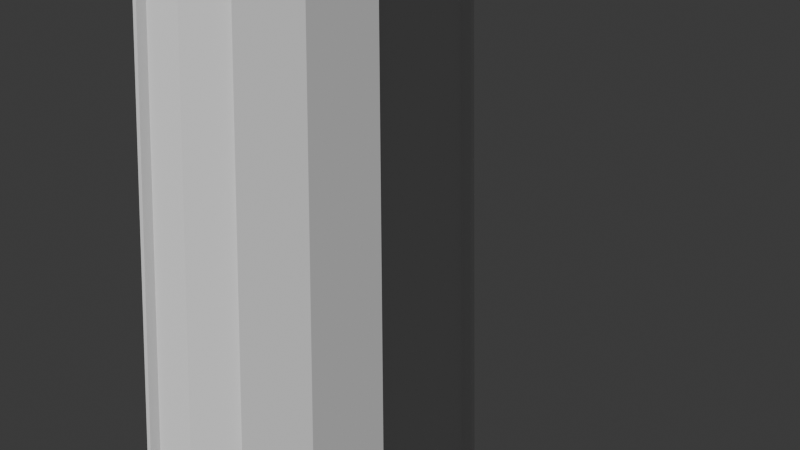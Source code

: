 # Source: big_pipe_main_menu.blend  (saved by Blender 4.1.24; exported with 4.5.12 LTS)
import bpy
from mathutils import Matrix  # noqa: F401  (used for matrix-valued properties, if any)

bpy.ops.wm.read_factory_settings(use_empty=True)
scene = bpy.context.scene
scene.name = 'Scene'

# ---- collections
col_collection = bpy.data.collections.new('Collection'); scene.collection.children.link(col_collection)

# ---- world
world_world = bpy.data.worlds.new('World'); scene.world = world_world
world_world.use_nodes = True; world_world.node_tree.nodes.clear()
_N = world_world.node_tree.nodes; _L = world_world.node_tree.links
n0 = _N.new('ShaderNodeOutputWorld'); n0.name = 'World Output'; n0.location = (300, 300)
n1 = _N.new('ShaderNodeBackground'); n1.name = 'Background'; n1.location = (10, 300)
n1.inputs[0].default_value = (0.05088, 0.05088, 0.05088, 1.0)
_L.new(n1.outputs[0], n0.inputs[0])
n0.is_active_output = True
world_world.color = (0.05088, 0.05088, 0.05088)
world_world.use_sun_shadow = False
world_world.sun_shadow_jitter_overblur = 0.0

# ---- cameras
cam_camera = bpy.data.cameras.new('Camera')

# ---- meshes
me_cylinder = bpy.data.meshes.new('Cylinder')
me_cylinder.from_pydata([(0.3827, 0.9239, -7.276e-12), (0.7071, 0.7071, -7.276e-12), (0.9239, 0.3827, -7.276e-12), (0.9239, -0.3827, -7.276e-12), (0.7071, -0.7071, -7.276e-12), (0.3827, -0.9239, -7.276e-12), (-0.3827, -0.9239, -7.276e-12), (-0.7071, -0.7071, -7.276e-12), (-0.9239, -0.3827, -7.276e-12), (-0.9239, 0.3827, -7.276e-12), (-0.7071, 0.7071, -7.276e-12), (-0.3827, 0.9239, -7.276e-12), (0.0, 1.0, 0.9651), (0.3827, 0.9239, 0.9651), (0.7071, 0.7071, 0.9651), (0.9239, 0.3827, 0.9651), (1.0, 0.0, 0.9651), (0.9239, -0.3827, 0.9651), (0.7071, -0.7071, 0.9651), (0.3827, -0.9239, 0.9651), (0.0, -1.0, 0.9651), (-0.3827, -0.9239, 0.9651), (-0.7071, -0.7071, 0.9651), (-0.9239, -0.3827, 0.9651), (-1.0, 0.0, 0.9651), (-0.9239, 0.3827, 0.9651), (-0.7071, 0.7071, 0.9651), (-0.3827, 0.9239, 0.9651), (0.6564, 1.322, 0.9841), (-0.1146, 1.479, 0.9843), (-0.1104, 1.324, 0.9731), (0.9574, 1.121, 0.9841), (1.391, 0.4663, 0.9839), (1.462, 0.1123, 0.9839), (0.4556, -1.393, 0.9839), (0.1016, -1.464, 0.9839), (-0.6694, -1.314, 0.9841), (-0.9704, -1.112, 0.9841), (-1.41, -0.46, 0.9843), (-1.481, -0.1036, 0.9843), (-1.329, 0.6689, 0.9844), (-1.126, 0.9714, 0.9844), (-0.471, 1.408, 0.9843), (0.6043, 1.184, 0.9733), (0.8578, 1.015, 0.9733), (1.265, 0.4096, 0.9735), (1.324, 0.1097, 0.9735), (1.183, -0.6061, 0.9756), (1.013, -0.8607, 0.9756), (0.4055, -1.266, 0.9735), (0.1055, -1.325, 0.9735), (-0.6092, -1.181, 0.9733), (-0.8627, -1.011, 0.9733), (-1.266, -0.4047, 0.9731), (-1.325, -0.1064, 0.9731), (-1.182, 0.6072, 0.973), (-1.013, 0.8599, 0.973), (-0.4088, 1.265, 0.9731), (0.3599, 0.9, 1.042), (-0.01013, 0.9736, 1.042), (-0.01013, -0.9601, 1.042), (-0.01013, -1.596, 1.044), (0.6735, 0.6904, 1.042), (0.8831, 0.3768, 1.042), (0.9567, 0.006767, 1.042), (0.8831, -0.3632, 1.042), (0.6735, -0.6769, 1.042), (0.3599, -0.8865, 1.042), (-0.3801, -0.8865, 1.042), (-0.6938, -0.6769, 1.042), (-0.9034, -0.3632, 1.042), (-0.977, 0.006767, 1.042), (-0.9034, 0.3768, 1.042), (-0.6938, 0.6904, 1.042), (-0.3801, 0.9, 1.042), (0.6032, -1.474, 1.044), (1.123, -1.126, 1.044), (1.47, -0.6065, 1.044), (1.592, 0.006767, 1.044), (1.123, 1.14, 1.044), (1.47, 0.62, 1.044), (-0.6234, 1.487, 1.044), (-0.01013, 1.609, 1.044), (0.6032, 1.487, 1.044), (-0.6234, -1.474, 1.044), (-1.143, -1.126, 1.044), (-1.491, -0.6065, 1.044), (-1.613, 0.006767, 1.044), (-1.491, 0.62, 1.044), (-1.143, 1.14, 1.044), (1.592, 0.006767, 0.999), (1.308, -0.6569, 0.9885), (1.107, -0.9566, 0.9885), (0.6032, -1.474, 0.999), (0.3939, 0.9803, 0.9651), (0.3939, 0.9803, 0.0), (0.9803, 0.3939, 0.9651), (0.9803, 0.3939, 0.0), (1.058, 0.0, 0.9651), (1.058, 0.0, 0.0), (0.9803, -0.3939, 0.9651), (0.9803, -0.3939, 0.0), (0.3939, -0.9803, 0.9651), (0.3939, -0.9803, 0.0), (0.0, -1.058, 0.9651), (0.0, -1.058, 0.0), (-0.3939, -0.9803, 0.9651), (-0.3939, -0.9803, 0.0), (-0.9803, -0.3939, 0.9651), (-0.9803, -0.3939, 0.0), (-1.058, 0.0, 0.9651), (-1.058, 0.0, 0.0), (-0.9803, 0.3939, 0.9651), (-0.9803, 0.3939, 0.0), (-0.3939, 0.9803, 0.9651), (-0.3939, 0.9803, 0.0), (0.0, 1.058, 0.0), (0.0, 1.058, 0.9651), (0.8743, -0.8743, 0.9651), (1.123, -1.126, 0.999), (0.0, 1.236, 0.9651), (-0.01013, 1.609, 0.9923), (1.123, 1.14, 0.9923), (0.6032, 1.487, 0.9923), (1.592, 0.006767, 0.9923), (1.47, 0.62, 0.9923), (-0.01013, -1.596, 0.9923), (0.6032, -1.474, 0.9923), (-1.143, -1.126, 0.9923), (-0.6234, -1.474, 0.9923), (-1.613, 0.006767, 0.9923), (-1.491, -0.6065, 0.9923), (-1.143, 1.14, 0.9923), (-1.491, 0.62, 0.9923), (-0.6234, 1.487, 0.9923), (0.4731, 1.142, 0.9651), (0.8743, 0.8743, 0.9651), (1.142, 0.4731, 0.9651), (1.236, 0.0, 0.9651), (0.4731, -1.142, 0.9651), (0.0, -1.236, 0.9651), (-0.4731, -1.142, 0.9651), (-0.8743, -0.8743, 0.9651), (-1.142, -0.4731, 0.9651), (-1.236, 0.0, 0.9651), (-1.142, 0.4731, 0.9651), (-0.8743, 0.8743, 0.9651), (-0.4731, 1.142, 0.9651), (1.142, -0.4731, 0.9651), (1.47, -0.6065, 0.999), (1.015, -0.8623, 0.9678), (1.029, -0.8629, 0.9598), (1.111, -0.9453, 0.9709), (1.11, -0.9582, 0.9807), (-0.1082, 1.323, 0.9655), (-0.1149, 1.328, 0.9571), (-0.1186, 1.464, 0.967), (-0.1124, 1.477, 0.9768), (0.9597, 1.12, 0.9765), (0.9482, 1.116, 0.9668), (0.6659, 1.305, 0.9668), (0.6586, 1.321, 0.9765), (1.464, 0.1108, 0.9762), (1.455, 0.1181, 0.9665), (1.389, 0.4497, 0.9665), (1.394, 0.4647, 0.9762), (0.1039, -1.465, 0.9762), (0.1162, -1.456, 0.9665), (0.4479, -1.39, 0.9665), (0.4579, -1.395, 0.9762), (-0.9682, -1.114, 0.9765), (-0.9506, -1.115, 0.9668), (-0.6683, -1.303, 0.9668), (-0.6671, -1.315, 0.9765), (-1.479, -0.1051, 0.9768), (-1.465, -0.1165, 0.967), (-1.398, -0.4507, 0.967), (-1.408, -0.4615, 0.9768), (-1.124, 0.9699, 0.9769), (-1.12, 0.9536, 0.9671), (-1.31, 0.6697, 0.9671), (-1.326, 0.6674, 0.9769), (-0.4529, 1.398, 0.967), (-0.4687, 1.406, 0.9768), (0.6206, 1.184, 0.9573), (0.6066, 1.183, 0.9656), (0.8601, 1.013, 0.9656), (0.8614, 1.024, 0.9573), (1.28, 0.4008, 0.9575), (1.267, 0.4081, 0.9657), (1.327, 0.1081, 0.9657), (1.337, 0.1158, 0.9575), (0.4046, -1.279, 0.9575), (0.4078, -1.267, 0.9657), (0.1078, -1.327, 0.9657), (0.1196, -1.336, 0.9575), (-0.6159, -1.188, 0.9573), (-0.6069, -1.182, 0.9656), (-0.8605, -1.013, 0.9656), (-0.8568, -1.027, 0.9573), (-1.271, -0.4022, 0.9571), (-1.263, -0.4063, 0.9655), (-1.323, -0.1079, 0.9655), (-1.328, -0.1189, 0.9571), (-1.181, 0.6154, 0.957), (-1.18, 0.6057, 0.9654), (-1.011, 0.8584, 0.9654), (-1.02, 0.8553, 0.957), (-0.3982, 1.272, 0.9571), (-0.4065, 1.263, 0.9655), (1.185, -0.6077, 0.9678), (1.191, -0.6209, 0.9598), (1.31, -0.6584, 0.9807), (1.298, -0.6645, 0.9709), (0.4199, 0.899, 0.3801), (0.6699, 0.732, 0.3801), (0.9239, 0.3827, 0.4249), (0.899, -0.4199, 0.3801), (0.732, -0.6699, 0.3801), (0.3827, -0.9239, 0.4249), (-0.3827, -0.9239, 0.4249), (-0.732, -0.6699, 0.3801), (-0.899, -0.4199, 0.3801), (-0.899, 0.4199, 0.3801), (-0.732, 0.6699, 0.3801), (-0.3827, 0.9239, 0.4249), (0.3939, 0.9803, 0.4249), (0.9803, 0.3939, 0.4249), (1.058, 0.0, 0.4249), (0.9803, -0.3939, 0.4249), (0.3939, -0.9803, 0.4249), (0.0, -1.058, 0.4249), (-0.3939, -0.9803, 0.4249), (-0.9803, -0.3939, 0.4249), (-1.058, 0.0, 0.4249), (-0.9803, 0.3939, 0.4249), (-0.3939, 0.9803, 0.4249), (0.0, 1.058, 0.4249), (0.4199, 0.899, 0.4175), (0.6699, 0.732, 0.4175), (0.9239, 0.3827, 0.3728), (0.899, -0.4199, 0.4175), (0.732, -0.6699, 0.4175), (0.3827, -0.9239, 0.3728), (-0.3827, -0.9239, 0.3728), (-0.732, -0.6699, 0.4175), (-0.899, -0.4199, 0.4175), (-0.899, 0.4199, 0.4175), (-0.732, 0.6699, 0.4175), (-0.3827, 0.9239, 0.3728), (0.3939, 0.9803, 0.3728), (0.9803, 0.3939, 0.3728), (1.058, 0.0, 0.3728), (0.9803, -0.3939, 0.3728), (0.3939, -0.9803, 0.3728), (0.0, -1.058, 0.3728), (-0.3939, -0.9803, 0.3728), (-0.9803, -0.3939, 0.3728), (-1.058, 0.0, 0.3728), (-0.9803, 0.3939, 0.3728), (-0.3939, 0.9803, 0.3728), (0.0, 1.058, 0.3728), (0.3827, 0.9239, 0.4249), (0.7071, 0.7071, 0.4249), (0.9239, -0.3827, 0.4249), (0.7071, -0.7071, 0.4249), (-0.7071, -0.7071, 0.4249), (-0.9239, -0.3827, 0.4249), (-0.9239, 0.3827, 0.4249), (-0.7071, 0.7071, 0.4249), (0.3827, 0.9239, 0.3728), (0.7071, 0.7071, 0.3728), (0.9239, -0.3827, 0.3728), (0.7071, -0.7071, 0.3728), (-0.7071, -0.7071, 0.3728), (-0.9239, -0.3827, 0.3728), (-0.9239, 0.3827, 0.3728), (-0.7071, 0.7071, 0.3728), (0.4199, 0.899, 0.3801), (0.6699, 0.732, 0.3801), (0.899, -0.4199, 0.3801), (0.732, -0.6699, 0.3801), (-0.732, -0.6699, 0.3801), (-0.899, -0.4199, 0.3801), (-0.899, 0.4199, 0.3801), (-0.732, 0.6699, 0.3801), (0.4199, 0.899, 0.4175), (0.6699, 0.732, 0.4175), (0.899, -0.4199, 0.4175), (0.732, -0.6699, 0.4175), (-0.732, -0.6699, 0.4175), (-0.899, -0.4199, 0.4175), (-0.899, 0.4199, 0.4175), (-0.732, 0.6699, 0.4175), (0.4199, 0.899, 0.3801), (0.6699, 0.732, 0.3801), (0.899, -0.4199, 0.3801), (0.732, -0.6699, 0.3801), (-0.732, -0.6699, 0.3801), (-0.899, -0.4199, 0.3801), (-0.899, 0.4199, 0.3801), (-0.732, 0.6699, 0.3801), (0.4199, 0.899, 0.4175), (0.6699, 0.732, 0.4175), (0.899, -0.4199, 0.4175), (0.732, -0.6699, 0.4175), (-0.732, -0.6699, 0.4175), (-0.899, -0.4199, 0.4175), (-0.899, 0.4199, 0.4175), (-0.732, 0.6699, 0.4175), (0.458, 0.9232, 0.3983), (0.4327, 0.9182, 0.3801), (0.6827, 0.7512, 0.3801), (0.6777, 0.7765, 0.3983), (0.9232, -0.458, 0.3983), (0.9182, -0.4327, 0.3801), (0.7512, -0.6827, 0.3801), (0.7765, -0.6777, 0.3983), (-0.7765, -0.6777, 0.3983), (-0.7512, -0.6827, 0.3801), (-0.9182, -0.4327, 0.3801), (-0.9232, -0.458, 0.3983), (-0.9232, 0.458, 0.3983), (-0.9182, 0.4327, 0.3801), (-0.7512, 0.6827, 0.3801), (-0.7765, 0.6777, 0.3983), (0.458, 0.9232, 0.3993), (0.4327, 0.9182, 0.4175), (0.6827, 0.7512, 0.4175), (0.6777, 0.7765, 0.3993), (0.9232, -0.458, 0.3993), (0.9182, -0.4327, 0.4175), (0.7512, -0.6827, 0.4175), (0.7765, -0.6777, 0.3993), (-0.7765, -0.6777, 0.3993), (-0.7512, -0.6827, 0.4175), (-0.9182, -0.4327, 0.4175), (-0.9232, -0.458, 0.3993), (-0.9232, 0.458, 0.3993), (-0.9182, 0.4327, 0.4175), (-0.7512, 0.6827, 0.4175), (-0.7765, 0.6777, 0.3993), (0.3827, 0.9239, 0.9651), (0.7071, 0.7071, 0.9651), (0.9239, 0.3827, 0.9651), (0.9239, -0.3827, 0.9651), (0.7071, -0.7071, 0.9651), (0.3827, -0.9239, 0.9651), (-0.3827, -0.9239, 0.9651), (-0.7071, -0.7071, 0.9651), (-0.9239, -0.3827, 0.9651), (-0.9239, 0.3827, 0.9651), (-0.7071, 0.7071, 0.9651), (-0.3827, 0.9239, 0.9651), (0.3939, 0.9803, 0.9651), (0.9803, 0.3939, 0.9651), (1.058, 0.0, 0.9651), (0.9803, -0.3939, 0.9651), (0.3939, -0.9803, 0.9651), (0.0, -1.058, 0.9651), (-0.3939, -0.9803, 0.9651), (-0.9803, -0.3939, 0.9651), (-1.058, 0.0, 0.9651), (-0.9803, 0.3939, 0.9651), (-0.3939, 0.9803, 0.9651), (0.0, 1.058, 0.9651), (0.8743, -0.8743, 0.9651), (0.0, 1.236, 0.9651), (0.4731, 1.142, 0.9651), (0.8743, 0.8743, 0.9651), (1.142, 0.4731, 0.9651), (1.236, 0.0, 0.9651), (0.4731, -1.142, 0.9651), (0.0, -1.236, 0.9651), (-0.4731, -1.142, 0.9651), (-0.8743, -0.8743, 0.9651), (-1.142, -0.4731, 0.9651), (-1.236, 0.0, 0.9651), (-1.142, 0.4731, 0.9651), (-0.8743, 0.8743, 0.9651), (-0.4731, 1.142, 0.9651), (1.142, -0.4731, 0.9651), (0.9239, 0.3827, 0.4249), (0.3827, -0.9239, 0.4249), (-0.3827, -0.9239, 0.4249), (-0.3827, 0.9239, 0.4249), (0.3939, 0.9803, 0.4249), (0.9803, 0.3939, 0.4249), (1.058, 0.0, 0.4249), (0.9803, -0.3939, 0.4249), (0.3939, -0.9803, 0.4249), (0.0, -1.058, 0.4249), (-0.3939, -0.9803, 0.4249), (-0.9803, -0.3939, 0.4249), (-1.058, 0.0, 0.4249), (-0.9803, 0.3939, 0.4249), (-0.3939, 0.9803, 0.4249), (0.0, 1.058, 0.4249), (0.9239, 0.3827, 0.3728), (0.3827, -0.9239, 0.3728), (-0.3827, -0.9239, 0.3728), (-0.3827, 0.9239, 0.3728), (0.3939, 0.9803, 0.3728), (0.9803, 0.3939, 0.3728), (1.058, 0.0, 0.3728), (0.9803, -0.3939, 0.3728), (0.3939, -0.9803, 0.3728), (0.0, -1.058, 0.3728), (-0.3939, -0.9803, 0.3728), (-0.9803, -0.3939, 0.3728), (-1.058, 0.0, 0.3728), (-0.9803, 0.3939, 0.3728), (-0.3939, 0.9803, 0.3728), (0.0, 1.058, 0.3728), (0.3827, 0.9239, 0.4249), (0.7071, 0.7071, 0.4249), (0.9239, -0.3827, 0.4249), (0.7071, -0.7071, 0.4249), (-0.7071, -0.7071, 0.4249), (-0.9239, -0.3827, 0.4249), (-0.9239, 0.3827, 0.4249), (-0.7071, 0.7071, 0.4249), (0.3827, 0.9239, 0.3728), (0.7071, 0.7071, 0.3728), (0.9239, -0.3827, 0.3728), (0.7071, -0.7071, 0.3728), (-0.7071, -0.7071, 0.3728), (-0.9239, -0.3827, 0.3728), (-0.9239, 0.3827, 0.3728), (-0.7071, 0.7071, 0.3728), (-0.3801, 0.9, 0.8932), (-0.6938, 0.6904, 0.8932), (-0.9034, 0.3768, 0.8932), (-0.977, 0.006767, 0.8932), (-0.9034, -0.3632, 0.8932), (-0.6938, -0.6769, 0.8932), (-0.3801, -0.8865, 0.8932), (0.3599, -0.8865, 0.8932), (0.6735, -0.6769, 0.8932), (0.8831, -0.3632, 0.8932), (0.9567, 0.006767, 0.8932), (0.8831, 0.3768, 0.8932), (0.6735, 0.6904, 0.8932), (-0.01013, -0.9601, 0.8932), (-0.01013, 0.9736, 0.8932), (0.3599, 0.9, 0.8932)], [(357, 345), (353, 364), (354, 342), (351, 363), (352, 353), (351, 352), (349, 350), (348, 349), (346, 347), (345, 346), (343, 344), (342, 343), (380, 367), (379, 380), (378, 379), (377, 378), (376, 377), (375, 376), (374, 375), (373, 374), (372, 373), (366, 372), (381, 366), (371, 381), (370, 371), (369, 370), (368, 369), (367, 368), (364, 365), (362, 363), (361, 362), (359, 360), (358, 359), (356, 357), (355, 356), (365, 354), (361, 350), (355, 344), (347, 358), (348, 360), (419, 393), (382, 387), (384, 392), (414, 386), (397, 386), (387, 388), (388, 389), (390, 391), (391, 392), (393, 394), (394, 395), (396, 397), (414, 415), (415, 382), (416, 389), (416, 417), (417, 383), (420, 395), (384, 418), (418, 419), (383, 390), (420, 421), (421, 385), (385, 396), (401, 412), (429, 401), (428, 429), (399, 406), (426, 427), (400, 426), (425, 399), (424, 425), (423, 398), (422, 423), (412, 413), (410, 411), (409, 410), (407, 408), (406, 407), (404, 405), (403, 404), (413, 402), (398, 403), (427, 409), (400, 408), (422, 402), (424, 405), (428, 411)], [(15, 14, 136, 137), (16, 15, 137, 138), (17, 16, 138, 148), (49, 34, 169, 193), (18, 17, 148, 118), (130, 131, 86, 87), (19, 18, 118, 139), (124, 125, 80, 78), (20, 19, 139, 140), (139, 118, 119, 93), (21, 20, 140, 141), (131, 128, 85, 86), (125, 122, 79, 80), (22, 21, 141, 142), (128, 129, 84, 85), (225, 27, 114, 236), (269, 26, 27, 225), (268, 25, 26, 269), (219, 19, 102, 230), (15, 16, 98, 96), (266, 22, 23, 267), (220, 21, 22, 266), (276, 9, 113, 259), (23, 24, 110, 108), (265, 18, 19, 219), (264, 17, 18, 265), (16, 17, 100, 98), (272, 3, 101, 253), (263, 14, 15, 216), (262, 13, 14, 263), (24, 25, 112, 110), (120, 121, 123, 135), (92, 48, 150, 153), (136, 122, 125, 137), (91, 92, 153, 212), (122, 123, 83, 79), (129, 126, 61, 84), (121, 134, 81, 82), (36, 37, 170, 173), (140, 126, 129, 141), (52, 51, 197, 198), (142, 128, 131, 143), (45, 32, 165, 189), (144, 130, 133, 145), (54, 53, 201, 202), (146, 132, 134, 147), (34, 35, 166, 169), (127, 139, 93, 75), (12, 27, 147, 120), (14, 13, 135, 136), (126, 127, 75, 61), (27, 26, 146, 147), (13, 12, 120, 135), (134, 132, 89, 81), (26, 25, 145, 146), (123, 121, 82, 83), (25, 24, 144, 145), (132, 133, 88, 89), (148, 138, 90, 149), (24, 23, 143, 144), (133, 130, 87, 88), (23, 22, 142, 143), (138, 124, 78, 90), (60, 68, 84, 61), (67, 60, 61, 75), (66, 67, 75, 76), (65, 66, 76, 77), (64, 65, 77, 78), (63, 64, 78, 80), (62, 63, 80, 79), (65, 64, 440, 439), (74, 59, 82, 81), (90, 78, 77, 149), (149, 77, 76, 119), (119, 76, 75, 93), (68, 69, 85, 84), (69, 70, 86, 85), (70, 71, 87, 86), (71, 72, 88, 87), (59, 58, 83, 82), (72, 73, 89, 88), (73, 74, 81, 89), (58, 62, 79, 83), (236, 114, 117, 237), (234, 110, 112, 235), (233, 108, 110, 234), (231, 104, 106, 232), (230, 102, 104, 231), (228, 98, 100, 229), (227, 96, 98, 228), (237, 117, 94, 226), (270, 0, 95, 250), (20, 21, 106, 104), (27, 12, 117, 114), (244, 6, 107, 256), (12, 13, 94, 117), (19, 20, 104, 102), (216, 15, 96, 227), (267, 23, 108, 233), (48, 92, 119, 118), (30, 29, 121, 120), (31, 28, 123, 122), (33, 32, 125, 124), (35, 34, 127, 126), (37, 36, 129, 128), (39, 38, 131, 130), (41, 40, 133, 132), (29, 42, 134, 121), (28, 43, 135, 123), (44, 31, 122, 136), (32, 45, 137, 125), (46, 33, 124, 138), (34, 49, 139, 127), (50, 35, 126, 140), (36, 51, 141, 129), (52, 37, 128, 142), (38, 53, 143, 131), (54, 39, 130, 144), (40, 55, 145, 133), (56, 41, 132, 146), (42, 57, 147, 134), (57, 30, 120, 147), (55, 56, 146, 145), (53, 54, 144, 143), (51, 52, 142, 141), (49, 50, 140, 139), (47, 48, 118, 148), (45, 46, 138, 137), (43, 44, 136, 135), (91, 47, 148, 149), (92, 91, 149, 119), (48, 47, 210, 150), (31, 44, 186, 158), (33, 46, 190, 162), (35, 50, 194, 166), (37, 52, 198, 170), (39, 54, 202, 174), (41, 56, 206, 178), (30, 57, 209, 154), (208, 182, 156, 155), (50, 49, 193, 194), (38, 39, 174, 177), (184, 160, 159, 187), (46, 45, 189, 190), (51, 36, 173, 197), (188, 164, 163, 191), (40, 41, 178, 181), (192, 168, 167, 195), (29, 30, 154, 157), (53, 38, 177, 201), (196, 172, 171, 199), (57, 42, 183, 209), (200, 176, 175, 203), (55, 40, 181, 205), (204, 180, 179, 207), (44, 43, 185, 186), (28, 31, 158, 161), (42, 29, 157, 183), (32, 33, 162, 165), (47, 91, 212, 210), (43, 28, 161, 185), (56, 55, 205, 206), (151, 152, 153, 150), (155, 156, 157, 154), (159, 160, 161, 158), (163, 164, 165, 162), (167, 168, 169, 166), (171, 172, 173, 170), (175, 176, 177, 174), (179, 180, 181, 178), (156, 182, 183, 157), (160, 184, 185, 161), (158, 186, 187, 159), (164, 188, 189, 165), (162, 190, 191, 163), (168, 192, 193, 169), (166, 194, 195, 167), (172, 196, 197, 173), (170, 198, 199, 171), (176, 200, 201, 177), (174, 202, 203, 175), (180, 204, 205, 181), (178, 206, 207, 179), (182, 208, 209, 183), (208, 155, 154, 209), (204, 207, 206, 205), (200, 203, 202, 201), (196, 199, 198, 197), (192, 195, 194, 193), (211, 151, 150, 210), (188, 191, 190, 189), (184, 187, 186, 185), (213, 211, 210, 212), (212, 153, 152, 213), (151, 211, 213, 152), (275, 267, 233, 257), (240, 216, 227, 251), (21, 220, 232, 106), (13, 262, 226, 94), (261, 237, 226, 250), (251, 227, 228, 252), (252, 228, 229, 253), (254, 230, 231, 255), (255, 231, 232, 256), (257, 233, 234, 258), (258, 234, 235, 259), (260, 236, 237, 261), (217, 218, 281, 280), (271, 263, 216, 240), (17, 264, 229, 100), (245, 221, 282, 290), (273, 265, 219, 243), (25, 268, 235, 112), (244, 220, 266, 274), (239, 238, 286, 287), (243, 219, 230, 254), (214, 215, 279, 278), (277, 269, 225, 249), (249, 225, 236, 260), (11, 249, 260, 115), (10, 277, 249, 11), (9, 276, 277, 10), (5, 243, 254, 103), (7, 274, 275, 8), (6, 244, 274, 7), (4, 273, 243, 5), (3, 272, 273, 4), (1, 271, 240, 2), (0, 270, 271, 1), (115, 260, 261, 116), (111, 258, 259, 113), (109, 257, 258, 111), (105, 255, 256, 107), (103, 254, 255, 105), (99, 252, 253, 101), (97, 251, 252, 99), (116, 261, 250, 95), (2, 240, 251, 97), (8, 275, 257, 109), (220, 244, 256, 232), (262, 270, 250, 226), (264, 272, 253, 229), (268, 276, 259, 235), (215, 214, 262, 263), (218, 217, 264, 265), (222, 221, 266, 267), (224, 223, 268, 269), (214, 238, 270, 262), (239, 215, 263, 271), (217, 241, 272, 264), (242, 218, 265, 273), (221, 245, 274, 266), (246, 222, 267, 275), (223, 247, 276, 268), (248, 224, 269, 277), (247, 248, 277, 276), (245, 246, 275, 274), (241, 242, 273, 272), (238, 239, 271, 270), (289, 288, 304, 305), (288, 280, 296, 304), (291, 290, 306, 307), (279, 287, 303, 295), (222, 246, 291, 283), (221, 222, 283, 282), (247, 223, 284, 292), (223, 224, 285, 284), (224, 248, 293, 285), (238, 214, 278, 286), (248, 247, 292, 293), (215, 239, 287, 279), (246, 245, 290, 291), (241, 217, 280, 288), (242, 241, 288, 289), (218, 242, 289, 281), (295, 303, 328, 312), (303, 302, 327, 328), (301, 309, 340, 324), (300, 301, 324, 323), (281, 289, 305, 297), (278, 279, 295, 294), (287, 286, 302, 303), (290, 282, 298, 306), (280, 281, 297, 296), (283, 291, 307, 299), (282, 283, 299, 298), (292, 284, 300, 308), (284, 285, 301, 300), (285, 293, 309, 301), (286, 278, 294, 302), (293, 292, 308, 309), (302, 294, 311, 327), (304, 296, 315, 331), (306, 298, 319, 335), (308, 300, 323, 339), (296, 297, 316, 315), (309, 308, 339, 340), (297, 305, 332, 316), (307, 306, 335, 336), (298, 299, 320, 319), (326, 310, 313, 329), (305, 304, 331, 332), (299, 307, 336, 320), (330, 314, 317, 333), (338, 322, 325, 341), (334, 318, 321, 337), (311, 312, 313, 310), (315, 316, 317, 314), (319, 320, 321, 318), (323, 324, 325, 322), (310, 326, 327, 311), (312, 328, 329, 313), (314, 330, 331, 315), (316, 332, 333, 317), (318, 334, 335, 319), (320, 336, 337, 321), (322, 338, 339, 323), (324, 340, 341, 325), (338, 341, 340, 339), (334, 337, 336, 335), (330, 333, 332, 331), (326, 329, 328, 327), (294, 295, 312, 311), (71, 70, 434, 433), (64, 63, 441, 440), (70, 69, 435, 434), (63, 62, 442, 441), (69, 68, 436, 435), (62, 58, 445, 442), (68, 60, 443, 436), (59, 74, 430, 444), (60, 67, 437, 443), (74, 73, 431, 430), (58, 59, 444, 445), (67, 66, 438, 437), (73, 72, 432, 431), (66, 65, 439, 438), (72, 71, 433, 432), (444, 430, 431, 432, 433, 434, 435, 436, 443, 437, 438, 439, 440, 441, 442, 445)])
_uv = me_cylinder.uv_layers.new(name='UVMap')
_uv.uv.foreach_set('vector', [0.4257, 0.1278, 0.377, 0.09809, 0.3887, 0.06557, 0.4492, 0.1027, 0.4568, 0.1797, 0.4257, 0.1278, 0.4492, 0.1027, 0.4921, 0.1654, 0.4794, 0.2329, 0.4568, 0.1797, 0.4921, 0.1654, 0.5076, 0.2284, 0.8653, 0.3307, 0.8439, 0.3315, 0.8452, 0.33, 0.8638, 0.3296, 0.4791, 0.2804, 0.4794, 0.2329, 0.5076, 0.2284, 0.5073, 0.2846, 0.05582, 0.4597, 0.05582, 0.3678, 0.06345, 0.3678, 0.06345, 0.4597, 0.4635, 0.328, 0.4791, 0.2804, 0.5073, 0.2846, 0.4924, 0.3454, 0.7127, 0.4597, 0.7127, 0.3678, 0.7203, 0.3678, 0.7203, 0.4597, 0.415, 0.369, 0.4635, 0.328, 0.4924, 0.3454, 0.4379, 0.4018, 0.4924, 0.3454, 0.5073, 0.2846, 0.5469, 0.2893, 0.5412, 0.3787, 0.3612, 0.4057, 0.415, 0.369, 0.4379, 0.4018, 0.3722, 0.4382, 0.05582, 0.3678, 0.05582, 0.2759, 0.06345, 0.2759, 0.06345, 0.3678, 0.7127, 0.3678, 0.7127, 0.2759, 0.7203, 0.2759, 0.7203, 0.3678, 0.3045, 0.4115, 0.3612, 0.4057, 0.3722, 0.4382, 0.3012, 0.446, 0.05582, 0.2759, 0.05582, 0.1841, 0.06345, 0.1841, 0.06345, 0.2759, 0.6326, 0.4319, 0.712, 0.4319, 0.712, 0.4403, 0.6326, 0.4403, 0.6326, 0.3746, 0.712, 0.3746, 0.712, 0.4319, 0.6326, 0.4319, 0.6326, 0.3173, 0.712, 0.3173, 0.712, 0.3746, 0.6326, 0.3746, 0.5525, 0.4319, 0.6319, 0.4319, 0.6319, 0.4403, 0.5525, 0.4403, 0.4257, 0.1278, 0.4568, 0.1797, 0.4491, 0.1836, 0.4191, 0.1317, 0.6326, 0.1251, 0.712, 0.1251, 0.712, 0.1824, 0.6326, 0.1824, 0.6326, 0.06777, 0.712, 0.06777, 0.712, 0.1251, 0.6326, 0.1251, 0.05512, 0.8162, 0.0003526, 0.8162, 0.0003526, 0.8078, 0.05512, 0.8078, 0.2497, 0.3949, 0.2046, 0.3534, 0.2111, 0.347, 0.2551, 0.3892, 0.5525, 0.3746, 0.6319, 0.3746, 0.6319, 0.4319, 0.5525, 0.4319, 0.5525, 0.3173, 0.6319, 0.3173, 0.6319, 0.3746, 0.5525, 0.3746, 0.4568, 0.1797, 0.4794, 0.2329, 0.4727, 0.2359, 0.4491, 0.1836, 0.05512, 0.3173, 0.0003526, 0.3173, 0.0003526, 0.3088, 0.05512, 0.3088, 0.5525, 0.1251, 0.6319, 0.1251, 0.6319, 0.1824, 0.5525, 0.1824, 0.5525, 0.06777, 0.6319, 0.06777, 0.6319, 0.1251, 0.5525, 0.1251, 0.2046, 0.3534, 0.1631, 0.3064, 0.1691, 0.3011, 0.2111, 0.347, 0.2447, 0.07391, 0.2234, 0.0187, 0.3141, 0.0003526, 0.3181, 0.05522, 0.8405, 0.3954, 0.8623, 0.3945, 0.861, 0.3957, 0.8416, 0.3968, 0.3887, 0.06557, 0.4053, 0.01441, 0.4843, 0.06179, 0.4492, 0.1027, 0.8399, 0.4458, 0.8405, 0.3954, 0.8416, 0.3968, 0.8414, 0.4441, 0.7127, 0.2759, 0.7127, 0.1841, 0.7203, 0.1841, 0.7203, 0.2759, 0.05582, 0.1841, 0.05582, 0.09221, 0.06345, 0.09221, 0.06345, 0.1841, 0.7127, 0.09221, 0.7127, 0.0003525, 0.7203, 0.0003525, 0.7203, 0.09221, 0.8387, 0.8352, 0.8387, 0.7805, 0.8399, 0.7822, 0.8401, 0.8341, 0.4379, 0.4018, 0.4699, 0.4487, 0.3863, 0.4908, 0.3722, 0.4382, 0.8665, 0.7867, 0.86, 0.8352, 0.8587, 0.8338, 0.8651, 0.7882, 0.3012, 0.446, 0.2943, 0.5, 0.2063, 0.4739, 0.2332, 0.4255, 0.8399, 0.3392, 0.8661, 0.3384, 0.8648, 0.3401, 0.8412, 0.3406, 0.1759, 0.3792, 0.1335, 0.417, 0.08366, 0.3424, 0.1334, 0.3207, 0.7489, 0.4043, 0.7452, 0.45, 0.7439, 0.4487, 0.7477, 0.4057, 0.1177, 0.2541, 0.06416, 0.2559, 0.0789, 0.169, 0.129, 0.1871, 0.8439, 0.3315, 0.839, 0.2797, 0.8403, 0.2814, 0.8452, 0.33, 0.5401, 0.3792, 0.4924, 0.3454, 0.5412, 0.3787, 0.5481, 0.3755, 0.2584, 0.112, 0.1996, 0.1393, 0.1768, 0.1108, 0.2447, 0.07391, 0.377, 0.09809, 0.3205, 0.08963, 0.3181, 0.05522, 0.3887, 0.06557, 0.05582, 0.09221, 0.05582, 0.0003526, 0.06345, 0.0003526, 0.06345, 0.09221, 0.16, 0.1989, 0.1509, 0.2531, 0.1177, 0.2541, 0.129, 0.1871, 0.3205, 0.08963, 0.2584, 0.112, 0.2447, 0.07391, 0.3181, 0.05522, 0.05582, 0.7352, 0.05582, 0.6434, 0.06345, 0.6434, 0.06345, 0.7352, 0.1509, 0.2531, 0.1631, 0.3064, 0.1334, 0.3207, 0.1177, 0.2541, 0.7127, 0.1841, 0.7127, 0.09221, 0.7203, 0.09221, 0.7203, 0.1841, 0.1631, 0.3064, 0.2046, 0.3534, 0.1759, 0.3792, 0.1334, 0.3207, 0.05582, 0.6434, 0.05582, 0.5515, 0.06345, 0.5515, 0.06345, 0.6434, 0.5076, 0.2284, 0.4921, 0.1654, 0.5437, 0.138, 0.546, 0.2249, 0.2046, 0.3534, 0.2497, 0.3949, 0.2332, 0.4255, 0.1759, 0.3792, 0.05582, 0.5515, 0.05582, 0.4597, 0.06345, 0.4597, 0.06345, 0.5515, 0.2497, 0.3949, 0.3045, 0.4115, 0.3012, 0.446, 0.2332, 0.4255, 0.4921, 0.1654, 0.5426, 0.1374, 0.5512, 0.1419, 0.5437, 0.138, 0.374, 0.6135, 0.3228, 0.5923, 0.341, 0.5007, 0.4259, 0.5358, 0.4132, 0.6527, 0.374, 0.6135, 0.4259, 0.5358, 0.4908, 0.6008, 0.4344, 0.7039, 0.4132, 0.6527, 0.4908, 0.6008, 0.526, 0.6857, 0.4344, 0.7593, 0.4344, 0.7039, 0.526, 0.6857, 0.526, 0.7775, 0.4132, 0.8105, 0.4344, 0.7593, 0.526, 0.7775, 0.4908, 0.8624, 0.374, 0.8497, 0.4132, 0.8105, 0.4908, 0.8624, 0.4259, 0.9274, 0.3228, 0.8709, 0.374, 0.8497, 0.4259, 0.9274, 0.341, 0.9625, 0.8606, 0.6129, 0.8606, 0.6684, 0.8387, 0.6684, 0.8387, 0.6129, 0.177, 0.8105, 0.2162, 0.8497, 0.1643, 0.9274, 0.09931, 0.8624, 0.5437, 0.138, 0.5512, 0.1419, 0.5518, 0.2248, 0.5461, 0.2249, 0.5461, 0.2249, 0.5518, 0.2248, 0.5518, 0.2895, 0.547, 0.2893, 0.547, 0.2893, 0.5518, 0.2895, 0.5481, 0.3755, 0.5412, 0.3787, 0.3228, 0.5923, 0.2674, 0.5923, 0.2491, 0.5007, 0.341, 0.5007, 0.2674, 0.5923, 0.2162, 0.6135, 0.1643, 0.5358, 0.2491, 0.5007, 0.2162, 0.6135, 0.177, 0.6527, 0.09931, 0.6008, 0.1643, 0.5358, 0.177, 0.6527, 0.1558, 0.7039, 0.06416, 0.6857, 0.09931, 0.6008, 0.2162, 0.8497, 0.2674, 0.8709, 0.2491, 0.9625, 0.1643, 0.9274, 0.1558, 0.7039, 0.1558, 0.7593, 0.06416, 0.7775, 0.06416, 0.6857, 0.1558, 0.7593, 0.177, 0.8105, 0.09931, 0.8624, 0.06416, 0.7775, 0.2674, 0.8709, 0.3228, 0.8709, 0.341, 0.9625, 0.2491, 0.9625, 0.6326, 0.4403, 0.712, 0.4403, 0.712, 0.4993, 0.6326, 0.4993, 0.6326, 0.2498, 0.712, 0.2498, 0.712, 0.3088, 0.6326, 0.3088, 0.6326, 0.1909, 0.712, 0.1909, 0.712, 0.2498, 0.6326, 0.2498, 0.6326, 0.0003526, 0.712, 0.0003526, 0.712, 0.05932, 0.6326, 0.05932, 0.5525, 0.4403, 0.6319, 0.4403, 0.6319, 0.4993, 0.5525, 0.4993, 0.5525, 0.2498, 0.6319, 0.2498, 0.6319, 0.3088, 0.5525, 0.3088, 0.5525, 0.1909, 0.6319, 0.1909, 0.6319, 0.2498, 0.5525, 0.2498, 0.5525, 0.0003526, 0.6319, 0.0003526, 0.6319, 0.05932, 0.5525, 0.05932, 0.05512, 0.06777, 0.0003526, 0.06777, 0.0003526, 0.05932, 0.05512, 0.05932, 0.415, 0.369, 0.3612, 0.4057, 0.3565, 0.3989, 0.4093, 0.3615, 0.1996, 0.1393, 0.2584, 0.112, 0.262, 0.1209, 0.2031, 0.1469, 0.05512, 0.5667, 0.0003526, 0.5667, 0.0003526, 0.5583, 0.05512, 0.5583, 0.2584, 0.112, 0.3205, 0.08963, 0.3235, 0.09757, 0.262, 0.1209, 0.4635, 0.328, 0.415, 0.369, 0.4093, 0.3615, 0.4583, 0.3217, 0.5525, 0.1824, 0.6319, 0.1824, 0.6319, 0.1909, 0.5525, 0.1909, 0.6326, 0.1824, 0.712, 0.1824, 0.712, 0.1909, 0.6326, 0.1909, 0.5195, 0.2735, 0.534, 0.2757, 0.5469, 0.2893, 0.5073, 0.2846, 0.2231, 0.06604, 0.2145, 0.04299, 0.2234, 0.0187, 0.2447, 0.07391, 0.3844, 0.02733, 0.3315, 0.01925, 0.3141, 0.0003526, 0.4053, 0.01441, 0.5172, 0.132, 0.4835, 0.08776, 0.4843, 0.06179, 0.5426, 0.1374, 0.4724, 0.4222, 0.5131, 0.3815, 0.5401, 0.3792, 0.4699, 0.4487, 0.3127, 0.4821, 0.3659, 0.4767, 0.3863, 0.4908, 0.2943, 0.5, 0.1586, 0.4162, 0.2013, 0.4497, 0.2063, 0.4739, 0.1335, 0.417, 0.08315, 0.2706, 0.09457, 0.3209, 0.08366, 0.3424, 0.06416, 0.2559, 0.2145, 0.04299, 0.1645, 0.07096, 0.1381, 0.06637, 0.2234, 0.0187, 0.3315, 0.01925, 0.3332, 0.04119, 0.3181, 0.05522, 0.3141, 0.0003526, 0.3777, 0.04784, 0.3844, 0.02733, 0.4053, 0.01441, 0.3887, 0.06557, 0.4835, 0.08776, 0.4698, 0.1036, 0.4492, 0.1027, 0.4843, 0.06179, 0.4974, 0.1423, 0.5172, 0.132, 0.5426, 0.1374, 0.4921, 0.1654, 0.5131, 0.3815, 0.4946, 0.3686, 0.4924, 0.3454, 0.5401, 0.3792, 0.4602, 0.4038, 0.4724, 0.4222, 0.4699, 0.4487, 0.4379, 0.4018, 0.3659, 0.4767, 0.3602, 0.4557, 0.3722, 0.4382, 0.3863, 0.4908, 0.3154, 0.4605, 0.3127, 0.4821, 0.2943, 0.5, 0.3012, 0.446, 0.2013, 0.4497, 0.2125, 0.4295, 0.2332, 0.4255, 0.2063, 0.4739, 0.1764, 0.4009, 0.1586, 0.4162, 0.1335, 0.417, 0.1759, 0.3792, 0.09457, 0.3209, 0.1154, 0.3117, 0.1334, 0.3207, 0.08366, 0.3424, 0.1056, 0.2697, 0.08315, 0.2706, 0.06416, 0.2559, 0.1177, 0.2541, 0.1645, 0.07096, 0.1807, 0.08938, 0.1768, 0.1108, 0.1381, 0.06637, 0.1807, 0.08938, 0.2231, 0.06604, 0.2447, 0.07391, 0.1768, 0.1108, 0.1154, 0.3117, 0.1056, 0.2697, 0.1177, 0.2541, 0.1334, 0.3207, 0.2125, 0.4295, 0.1764, 0.4009, 0.1759, 0.3792, 0.2332, 0.4255, 0.3602, 0.4557, 0.3154, 0.4605, 0.3012, 0.446, 0.3722, 0.4382, 0.4946, 0.3686, 0.4602, 0.4038, 0.4379, 0.4018, 0.4924, 0.3454, 0.5198, 0.2394, 0.5195, 0.2735, 0.5073, 0.2846, 0.5076, 0.2284, 0.4698, 0.1036, 0.4974, 0.1423, 0.4921, 0.1654, 0.4492, 0.1027, 0.3332, 0.04119, 0.3777, 0.04784, 0.3887, 0.06557, 0.3181, 0.05522, 0.5345, 0.2372, 0.5198, 0.2394, 0.5076, 0.2284, 0.546, 0.2249, 0.534, 0.2757, 0.5345, 0.2372, 0.546, 0.2249, 0.5469, 0.2893, 0.8623, 0.3945, 0.8651, 0.4458, 0.8634, 0.4444, 0.861, 0.3957, 0.8665, 0.7798, 0.8452, 0.7798, 0.8466, 0.7785, 0.8651, 0.7788, 0.8612, 0.3902, 0.8399, 0.3894, 0.8414, 0.3883, 0.8599, 0.3887, 0.839, 0.2797, 0.8653, 0.2806, 0.864, 0.2819, 0.8403, 0.2814, 0.8387, 0.7805, 0.8665, 0.7867, 0.8651, 0.7882, 0.8399, 0.7822, 0.721, 0.396, 0.7489, 0.4043, 0.7477, 0.4057, 0.7222, 0.3977, 0.721, 0.2797, 0.7481, 0.2864, 0.747, 0.2878, 0.7225, 0.2813, 0.7452, 0.3412, 0.7489, 0.3869, 0.7477, 0.3855, 0.7439, 0.3425, 0.5877, 0.8635, 0.568, 0.8678, 0.568, 0.8177, 0.5877, 0.8211, 0.8653, 0.2806, 0.8653, 0.3307, 0.8638, 0.3296, 0.864, 0.2819, 0.721, 0.4528, 0.721, 0.396, 0.7222, 0.3977, 0.7225, 0.4516, 0.6551, 0.8633, 0.6366, 0.8676, 0.6366, 0.8177, 0.6551, 0.8208, 0.8399, 0.3894, 0.8399, 0.3392, 0.8412, 0.3406, 0.8414, 0.3883, 0.86, 0.8352, 0.8387, 0.8352, 0.8401, 0.8341, 0.8587, 0.8338, 0.6558, 0.8216, 0.673, 0.8177, 0.673, 0.8674, 0.6558, 0.8643, 0.721, 0.3377, 0.721, 0.2797, 0.7225, 0.2813, 0.7223, 0.3361, 0.6737, 0.8208, 0.6909, 0.8177, 0.6909, 0.8674, 0.6737, 0.8635, 0.721, 0.3384, 0.7452, 0.3412, 0.7439, 0.3425, 0.7225, 0.3396, 0.7452, 0.45, 0.721, 0.4528, 0.7225, 0.4516, 0.7439, 0.4487, 0.6175, 0.8208, 0.6359, 0.8177, 0.6359, 0.8676, 0.6175, 0.8633, 0.7489, 0.3869, 0.721, 0.3953, 0.7222, 0.3936, 0.7477, 0.3855, 0.5673, 0.8644, 0.5476, 0.8678, 0.5476, 0.8177, 0.5673, 0.822, 0.7478, 0.3302, 0.721, 0.3377, 0.7223, 0.3361, 0.7465, 0.3289, 0.5469, 0.864, 0.5267, 0.8679, 0.5267, 0.8177, 0.5469, 0.8216, 0.8452, 0.7798, 0.8387, 0.7314, 0.8401, 0.7329, 0.8466, 0.7785, 0.8665, 0.7252, 0.8665, 0.7798, 0.8651, 0.7788, 0.8654, 0.7269, 0.721, 0.3953, 0.721, 0.3384, 0.7225, 0.3396, 0.7222, 0.3936, 0.8661, 0.3384, 0.8612, 0.3902, 0.8599, 0.3887, 0.8648, 0.3401, 0.8651, 0.4458, 0.8399, 0.4458, 0.8414, 0.4441, 0.8634, 0.4444, 0.8387, 0.7314, 0.8665, 0.7252, 0.8654, 0.7269, 0.8401, 0.7329, 0.7481, 0.2864, 0.7478, 0.3302, 0.7465, 0.3289, 0.747, 0.2878, 0.8586, 0.3982, 0.8432, 0.3986, 0.8416, 0.3968, 0.861, 0.3957, 0.7424, 0.344, 0.7248, 0.3418, 0.7225, 0.3396, 0.7439, 0.3425, 0.8632, 0.7771, 0.8628, 0.7304, 0.8654, 0.7269, 0.8651, 0.7788, 0.8585, 0.3871, 0.8624, 0.3428, 0.8648, 0.3401, 0.8599, 0.3887, 0.8428, 0.2841, 0.8467, 0.3284, 0.8452, 0.33, 0.8403, 0.2814, 0.8424, 0.7857, 0.8421, 0.8325, 0.8401, 0.8341, 0.8399, 0.7822, 0.725, 0.4014, 0.7248, 0.4494, 0.7225, 0.4516, 0.7222, 0.3977, 0.7251, 0.2843, 0.7251, 0.3329, 0.7223, 0.3361, 0.7225, 0.2813, 0.7248, 0.3418, 0.725, 0.3899, 0.7222, 0.3936, 0.7225, 0.3396, 0.8628, 0.7304, 0.8427, 0.7351, 0.8401, 0.7329, 0.8654, 0.7269, 0.8651, 0.7788, 0.8466, 0.7785, 0.8482, 0.777, 0.8632, 0.7771, 0.8624, 0.3428, 0.8437, 0.3433, 0.8412, 0.3406, 0.8648, 0.3401, 0.8599, 0.3887, 0.8414, 0.3883, 0.8437, 0.3864, 0.8585, 0.3871, 0.8467, 0.3284, 0.8615, 0.3277, 0.8638, 0.3296, 0.8452, 0.33, 0.8403, 0.2814, 0.864, 0.2819, 0.8614, 0.2846, 0.8428, 0.2841, 0.8421, 0.8325, 0.8571, 0.8323, 0.8587, 0.8338, 0.8401, 0.8341, 0.8399, 0.7822, 0.8651, 0.7882, 0.8625, 0.7905, 0.8424, 0.7857, 0.7248, 0.4494, 0.7424, 0.4473, 0.7439, 0.4487, 0.7225, 0.4516, 0.7222, 0.3977, 0.7477, 0.4057, 0.7456, 0.4076, 0.725, 0.4014, 0.7251, 0.3329, 0.745, 0.3274, 0.7465, 0.3289, 0.7223, 0.3361, 0.7225, 0.2813, 0.747, 0.2878, 0.7453, 0.2894, 0.7251, 0.2843, 0.725, 0.3899, 0.7456, 0.3836, 0.7477, 0.3855, 0.7222, 0.3936, 0.7456, 0.3836, 0.7424, 0.344, 0.7439, 0.3425, 0.7477, 0.3855, 0.745, 0.3274, 0.7453, 0.2894, 0.747, 0.2878, 0.7465, 0.3289, 0.7424, 0.4473, 0.7456, 0.4076, 0.7477, 0.4057, 0.7439, 0.4487, 0.8571, 0.8323, 0.8625, 0.7905, 0.8651, 0.7882, 0.8587, 0.8338, 0.8615, 0.3277, 0.8614, 0.2846, 0.864, 0.2819, 0.8638, 0.3296, 0.8606, 0.4417, 0.8586, 0.3982, 0.861, 0.3957, 0.8634, 0.4444, 0.8437, 0.3433, 0.8437, 0.3864, 0.8414, 0.3883, 0.8412, 0.3406, 0.8427, 0.7351, 0.8482, 0.777, 0.8466, 0.7785, 0.8401, 0.7329, 0.8433, 0.4419, 0.8606, 0.4417, 0.8634, 0.4444, 0.8414, 0.4441, 0.8414, 0.4441, 0.8416, 0.3968, 0.8432, 0.3986, 0.8433, 0.4419, 0.6916, 0.8639, 0.6916, 0.8211, 0.7083, 0.8177, 0.7083, 0.8673, 0.6507, 0.5007, 0.6493, 0.5094, 0.6409, 0.5094, 0.6393, 0.5015, 0.7217, 0.8145, 0.7227, 0.8064, 0.7283, 0.8111, 0.7293, 0.817, 0.712, 0.06777, 0.6326, 0.06777, 0.6326, 0.05932, 0.712, 0.05932, 0.6319, 0.06777, 0.5525, 0.06777, 0.5525, 0.05932, 0.6319, 0.05932, 0.554, 0.7618, 0.5602, 0.7572, 0.6056, 0.7973, 0.5997, 0.8036, 0.7293, 0.817, 0.7283, 0.8111, 0.7812, 0.7857, 0.7856, 0.7918, 0.7856, 0.7918, 0.7812, 0.7857, 0.8198, 0.7403, 0.8261, 0.7459, 0.8365, 0.6184, 0.8307, 0.6195, 0.8071, 0.5673, 0.8131, 0.563, 0.8131, 0.563, 0.8071, 0.5673, 0.7657, 0.5276, 0.7686, 0.5226, 0.6393, 0.5015, 0.6409, 0.5094, 0.5872, 0.5347, 0.5826, 0.5284, 0.5826, 0.5284, 0.5872, 0.5347, 0.5466, 0.5804, 0.5403, 0.5745, 0.5277, 0.7053, 0.5337, 0.7039, 0.5602, 0.7572, 0.554, 0.7618, 0.83, 0.7291, 0.834, 0.6887, 0.8333, 0.689, 0.8292, 0.7293, 0.6624, 0.8169, 0.6644, 0.8089, 0.7227, 0.8064, 0.7217, 0.8145, 0.6319, 0.3173, 0.5525, 0.3173, 0.5525, 0.3088, 0.6319, 0.3088, 0.7004, 0.5048, 0.6981, 0.5055, 0.6984, 0.5063, 0.6999, 0.5041, 0.838, 0.684, 0.8301, 0.6822, 0.8266, 0.6247, 0.8344, 0.6255, 0.712, 0.3173, 0.6326, 0.3173, 0.6326, 0.3088, 0.712, 0.3088, 0.7611, 0.5224, 0.7595, 0.53, 0.705, 0.5087, 0.7075, 0.5007, 0.6557, 0.8133, 0.6143, 0.8082, 0.6147, 0.8089, 0.6559, 0.814, 0.8344, 0.6255, 0.8266, 0.6247, 0.8307, 0.6195, 0.8365, 0.6184, 0.6168, 0.8078, 0.6577, 0.8128, 0.6574, 0.812, 0.6166, 0.807, 0.5267, 0.6378, 0.5347, 0.6398, 0.5378, 0.6985, 0.5297, 0.6977, 0.5297, 0.6977, 0.5378, 0.6985, 0.5337, 0.7039, 0.5277, 0.7053, 0.0003526, 0.9309, 0.05512, 0.9309, 0.05512, 0.9393, 0.0003526, 0.9393, 0.0003526, 0.8735, 0.05512, 0.8735, 0.05512, 0.9309, 0.0003526, 0.9309, 0.0003526, 0.8162, 0.05512, 0.8162, 0.05512, 0.8735, 0.0003526, 0.8735, 0.0003526, 0.4319, 0.05512, 0.4319, 0.05512, 0.4403, 0.0003526, 0.4403, 0.0003526, 0.6241, 0.05512, 0.6241, 0.05512, 0.6814, 0.0003526, 0.6814, 0.0003526, 0.5667, 0.05512, 0.5667, 0.05512, 0.6241, 0.0003526, 0.6241, 0.0003526, 0.3746, 0.05512, 0.3746, 0.05512, 0.4319, 0.0003526, 0.4319, 0.0003526, 0.3173, 0.05512, 0.3173, 0.05512, 0.3746, 0.0003526, 0.3746, 0.0003526, 0.1251, 0.05512, 0.1251, 0.05512, 0.1824, 0.0003526, 0.1824, 0.0003526, 0.06777, 0.05512, 0.06777, 0.05512, 0.1251, 0.0003526, 0.1251, 0.0003526, 0.9393, 0.05512, 0.9393, 0.05512, 0.9983, 0.0003526, 0.9983, 0.0003526, 0.7488, 0.05512, 0.7488, 0.05512, 0.8078, 0.0003526, 0.8078, 0.0003526, 0.6898, 0.05512, 0.6898, 0.05512, 0.7488, 0.0003526, 0.7488, 0.0003526, 0.4993, 0.05512, 0.4993, 0.05512, 0.5583, 0.0003526, 0.5583, 0.0003526, 0.4403, 0.05512, 0.4403, 0.05512, 0.4993, 0.0003526, 0.4993, 0.0003526, 0.2498, 0.05512, 0.2498, 0.05512, 0.3088, 0.0003526, 0.3088, 0.0003526, 0.1909, 0.05512, 0.1909, 0.05512, 0.2498, 0.0003526, 0.2498, 0.0003526, 0.0003525, 0.05512, 0.0003525, 0.05512, 0.05932, 0.0003526, 0.05932, 0.0003526, 0.1824, 0.05512, 0.1824, 0.05512, 0.1909, 0.0003526, 0.1909, 0.0003526, 0.6814, 0.05512, 0.6814, 0.05512, 0.6898, 0.0003526, 0.6898, 0.7595, 0.53, 0.7611, 0.5224, 0.7686, 0.5226, 0.7657, 0.5276, 0.6107, 0.8041, 0.6065, 0.8108, 0.5997, 0.8036, 0.6056, 0.7973, 0.8263, 0.7351, 0.8331, 0.7391, 0.8261, 0.7459, 0.8198, 0.7403, 0.5398, 0.5856, 0.5329, 0.5814, 0.5403, 0.5745, 0.5466, 0.5804, 0.6577, 0.8128, 0.6168, 0.8078, 0.6107, 0.8041, 0.6644, 0.8089, 0.834, 0.6887, 0.83, 0.7291, 0.8263, 0.7351, 0.8301, 0.6822, 0.6558, 0.5046, 0.6981, 0.5055, 0.705, 0.5087, 0.6493, 0.5094, 0.5309, 0.6331, 0.5359, 0.5917, 0.5398, 0.5856, 0.5347, 0.6398, 0.6168, 0.8078, 0.6143, 0.8082, 0.6065, 0.8108, 0.6107, 0.8041, 0.6557, 0.8133, 0.6577, 0.8128, 0.6644, 0.8089, 0.6624, 0.8169, 0.83, 0.7291, 0.8303, 0.7316, 0.8331, 0.7391, 0.8263, 0.7351, 0.8345, 0.6907, 0.834, 0.6887, 0.8301, 0.6822, 0.838, 0.684, 0.6981, 0.5055, 0.7004, 0.5048, 0.7075, 0.5007, 0.705, 0.5087, 0.6579, 0.5038, 0.6558, 0.5046, 0.6493, 0.5094, 0.6507, 0.5007, 0.5359, 0.5917, 0.5356, 0.5892, 0.5329, 0.5814, 0.5398, 0.5856, 0.5304, 0.6311, 0.5309, 0.6331, 0.5347, 0.6398, 0.5267, 0.6378, 0.5356, 0.5892, 0.5304, 0.6311, 0.5267, 0.6378, 0.5329, 0.5814, 0.7004, 0.5048, 0.6579, 0.5038, 0.6507, 0.5007, 0.7075, 0.5007, 0.8303, 0.7316, 0.8345, 0.6907, 0.838, 0.684, 0.8331, 0.7391, 0.6143, 0.8082, 0.6557, 0.8133, 0.6624, 0.8169, 0.6065, 0.8108, 0.8353, 0.6905, 0.8311, 0.7311, 0.8318, 0.7307, 0.8361, 0.6904, 0.8311, 0.7311, 0.8292, 0.7293, 0.8284, 0.7295, 0.8318, 0.7307, 0.6577, 0.503, 0.6999, 0.5041, 0.6995, 0.5034, 0.6574, 0.5023, 0.6574, 0.812, 0.6559, 0.814, 0.656, 0.8148, 0.6571, 0.8113, 0.6558, 0.5046, 0.6579, 0.5038, 0.6577, 0.503, 0.6562, 0.5053, 0.6981, 0.5055, 0.6558, 0.5046, 0.6562, 0.5053, 0.6984, 0.5063, 0.5356, 0.5892, 0.5359, 0.5917, 0.5367, 0.5915, 0.5348, 0.5896, 0.5359, 0.5917, 0.5309, 0.6331, 0.5316, 0.6328, 0.5367, 0.5915, 0.5309, 0.6331, 0.5304, 0.6311, 0.5296, 0.6312, 0.5316, 0.6328, 0.6143, 0.8082, 0.6168, 0.8078, 0.6166, 0.807, 0.6147, 0.8089, 0.5304, 0.6311, 0.5356, 0.5892, 0.5348, 0.5896, 0.5296, 0.6312, 0.6577, 0.8128, 0.6557, 0.8133, 0.6559, 0.814, 0.6574, 0.812, 0.6579, 0.5038, 0.7004, 0.5048, 0.6999, 0.5041, 0.6577, 0.503, 0.8303, 0.7316, 0.83, 0.7291, 0.8292, 0.7293, 0.8311, 0.7311, 0.8345, 0.6907, 0.8303, 0.7316, 0.8311, 0.7311, 0.8353, 0.6905, 0.834, 0.6887, 0.8345, 0.6907, 0.8353, 0.6905, 0.8333, 0.689, 0.8681, 0.4958, 0.8544, 0.4974, 0.8578, 0.4905, 0.8641, 0.4907, 0.8544, 0.4974, 0.8544, 0.4481, 0.8584, 0.4532, 0.8578, 0.4905, 0.6168, 0.8668, 0.603, 0.8679, 0.6064, 0.8611, 0.6128, 0.8617, 0.6168, 0.8177, 0.6168, 0.8668, 0.6128, 0.8617, 0.6133, 0.8245, 0.8333, 0.689, 0.8353, 0.6905, 0.8361, 0.6904, 0.8326, 0.6893, 0.6166, 0.807, 0.6574, 0.812, 0.6571, 0.8113, 0.6164, 0.8062, 0.6559, 0.814, 0.6147, 0.8089, 0.6151, 0.8097, 0.656, 0.8148, 0.6999, 0.5041, 0.6984, 0.5063, 0.6986, 0.5071, 0.6995, 0.5034, 0.8292, 0.7293, 0.8333, 0.689, 0.8326, 0.6893, 0.8284, 0.7295, 0.6562, 0.5053, 0.6577, 0.503, 0.6574, 0.5023, 0.6566, 0.506, 0.6984, 0.5063, 0.6562, 0.5053, 0.6566, 0.506, 0.6986, 0.5071, 0.5348, 0.5896, 0.5367, 0.5915, 0.5375, 0.5913, 0.5341, 0.59, 0.5367, 0.5915, 0.5316, 0.6328, 0.5324, 0.6324, 0.5375, 0.5913, 0.5316, 0.6328, 0.5296, 0.6312, 0.5288, 0.6313, 0.5324, 0.6324, 0.6147, 0.8089, 0.6166, 0.807, 0.6164, 0.8062, 0.6151, 0.8097, 0.5296, 0.6312, 0.5348, 0.5896, 0.5341, 0.59, 0.5288, 0.6313, 0.8544, 0.4481, 0.8681, 0.4465, 0.8647, 0.4534, 0.8584, 0.4532, 0.5885, 0.8188, 0.6023, 0.8177, 0.5988, 0.8245, 0.5925, 0.824, 0.8536, 0.496, 0.8399, 0.4977, 0.8433, 0.4907, 0.8496, 0.491, 0.603, 0.8188, 0.6168, 0.8177, 0.6133, 0.8245, 0.607, 0.824, 0.6023, 0.8177, 0.6023, 0.8668, 0.5983, 0.8617, 0.5988, 0.8245, 0.603, 0.8679, 0.603, 0.8188, 0.607, 0.824, 0.6064, 0.8611, 0.6023, 0.8668, 0.5885, 0.8679, 0.5919, 0.8611, 0.5983, 0.8617, 0.8537, 0.4465, 0.8536, 0.496, 0.8496, 0.491, 0.8503, 0.4536, 0.8399, 0.4977, 0.8399, 0.4486, 0.8439, 0.4536, 0.8433, 0.4907, 0.8615, 0.4565, 0.8617, 0.4565, 0.861, 0.4874, 0.8609, 0.4874, 0.5885, 0.8679, 0.5885, 0.8188, 0.5925, 0.824, 0.5919, 0.8611, 0.8399, 0.4486, 0.8537, 0.4465, 0.8503, 0.4536, 0.8439, 0.4536, 0.5957, 0.8275, 0.5959, 0.8275, 0.595, 0.8582, 0.5948, 0.8581, 0.6102, 0.8275, 0.6104, 0.8275, 0.6095, 0.8582, 0.6094, 0.8581, 0.8465, 0.4876, 0.8463, 0.4876, 0.8468, 0.4569, 0.8469, 0.4568, 0.8647, 0.4534, 0.8641, 0.4907, 0.861, 0.4874, 0.8617, 0.4565, 0.5988, 0.8245, 0.5983, 0.8617, 0.595, 0.8582, 0.5959, 0.8275, 0.8433, 0.4907, 0.8439, 0.4536, 0.8468, 0.4569, 0.8463, 0.4876, 0.6133, 0.8245, 0.6128, 0.8617, 0.6095, 0.8582, 0.6104, 0.8275, 0.8617, 0.4565, 0.8615, 0.4565, 0.8584, 0.4532, 0.8647, 0.4534, 0.8641, 0.4907, 0.8578, 0.4905, 0.8609, 0.4874, 0.861, 0.4874, 0.5959, 0.8275, 0.5957, 0.8275, 0.5925, 0.824, 0.5988, 0.8245, 0.5983, 0.8617, 0.5919, 0.8611, 0.5948, 0.8581, 0.595, 0.8582, 0.8463, 0.4876, 0.8465, 0.4876, 0.8496, 0.491, 0.8433, 0.4907, 0.8439, 0.4536, 0.8503, 0.4536, 0.8469, 0.4568, 0.8468, 0.4569, 0.6104, 0.8275, 0.6102, 0.8275, 0.607, 0.824, 0.6133, 0.8245, 0.6128, 0.8617, 0.6064, 0.8611, 0.6094, 0.8581, 0.6095, 0.8582, 0.6102, 0.8275, 0.6094, 0.8581, 0.6064, 0.8611, 0.607, 0.824, 0.8465, 0.4876, 0.8469, 0.4568, 0.8503, 0.4536, 0.8496, 0.491, 0.5957, 0.8275, 0.5948, 0.8581, 0.5919, 0.8611, 0.5925, 0.824, 0.8615, 0.4565, 0.8609, 0.4874, 0.8578, 0.4905, 0.8584, 0.4532, 0.8681, 0.4465, 0.8681, 0.4958, 0.8641, 0.4907, 0.8647, 0.4534, 0.8173, 0.4499, 0.8173, 0.3945, 0.8392, 0.3945, 0.8392, 0.4499, 0.8387, 0.7245, 0.8387, 0.6691, 0.8606, 0.6691, 0.8606, 0.7245, 0.8606, 0.5007, 0.8606, 0.5561, 0.8387, 0.5561, 0.8387, 0.5007, 0.7939, 0.3351, 0.7939, 0.2797, 0.8157, 0.2797, 0.8157, 0.3351, 0.8392, 0.3384, 0.8392, 0.3938, 0.8173, 0.3938, 0.8173, 0.3384, 0.8166, 0.3384, 0.8166, 0.3938, 0.7948, 0.3938, 0.7948, 0.3384, 0.7932, 0.2797, 0.7932, 0.3351, 0.7713, 0.3351, 0.7713, 0.2797, 0.7715, 0.3384, 0.7715, 0.3938, 0.7496, 0.3938, 0.7496, 0.3384, 0.7488, 0.3351, 0.7488, 0.2797, 0.7706, 0.2797, 0.7706, 0.3351, 0.7941, 0.396, 0.7941, 0.4514, 0.7722, 0.4514, 0.7722, 0.396, 0.7715, 0.396, 0.7715, 0.4514, 0.7496, 0.4514, 0.7496, 0.396, 0.7941, 0.3384, 0.7941, 0.3938, 0.7722, 0.3938, 0.7722, 0.3384, 0.8383, 0.2797, 0.8383, 0.3351, 0.8165, 0.3351, 0.8165, 0.2797, 0.7948, 0.4499, 0.7948, 0.3945, 0.8166, 0.3945, 0.8166, 0.4499, 0.8606, 0.5568, 0.8606, 0.6122, 0.8387, 0.6122, 0.8387, 0.5568, 0.721, 0.1674, 0.721, 0.112, 0.7422, 0.06075, 0.7814, 0.02156, 0.8326, 0.0003526, 0.888, 0.0003526, 0.9392, 0.02156, 0.9784, 0.06075, 0.9996, 0.112, 0.9996, 0.1674, 0.9784, 0.2186, 0.9393, 0.2578, 0.888, 0.279, 0.8326, 0.279, 0.7814, 0.2578, 0.7422, 0.2186])
me_cylinder.materials.append(None)
me_cylinder.update()

# ---- objects
ob_cylinder = bpy.data.objects.new('Cylinder', me_cylinder)
ob_camera = bpy.data.objects.new('Camera', cam_camera)

# ---- transforms, parenting, visibility, modifiers, constraints
ob_cylinder.location = (-0.0009749, -0.000128, 2.787)
ob_cylinder.rotation_euler = (-0.0, 3.142, 0.0)
ob_cylinder.scale = (2.04, 2.04, -20.19)
_m = ob_cylinder.modifiers.new('Mirror', 'MIRROR')
_m.use_axis = (False, False, True)
_m.use_clip = True
ob_camera.location = (14.37, -0.000128, 0.001291)
ob_camera.rotation_euler = (1.465, 0.008217, 1.488)

# ---- collection membership
col_collection.objects.link(ob_cylinder)
col_collection.objects.link(ob_camera)

# ---- scene / render settings (as saved in the file)
scene.camera = ob_camera
scene.frame_start = 1; scene.frame_end = 250; scene.frame_set(1)
scene.render.engine = 'BLENDER_EEVEE_NEXT'
scene.cycles.sampling_pattern = 'TABULATED_SOBOL'
scene.eevee.ray_tracing_options.trace_max_roughness = 0.0
bpy.context.view_layer.update()

# ---- added for rendering (the .blend has no usable light): sun
light_auto_sun = bpy.data.lights.new('AutoSun', 'SUN')
light_auto_sun.energy = 3.0
light_auto_sun.angle = 0.0523599
ob_auto_sun = bpy.data.objects.new('AutoSun', light_auto_sun)
scene.collection.objects.link(ob_auto_sun)
ob_auto_sun.rotation_euler = (0.872665, 0.174533, 0.523599)
bpy.context.view_layer.update()
